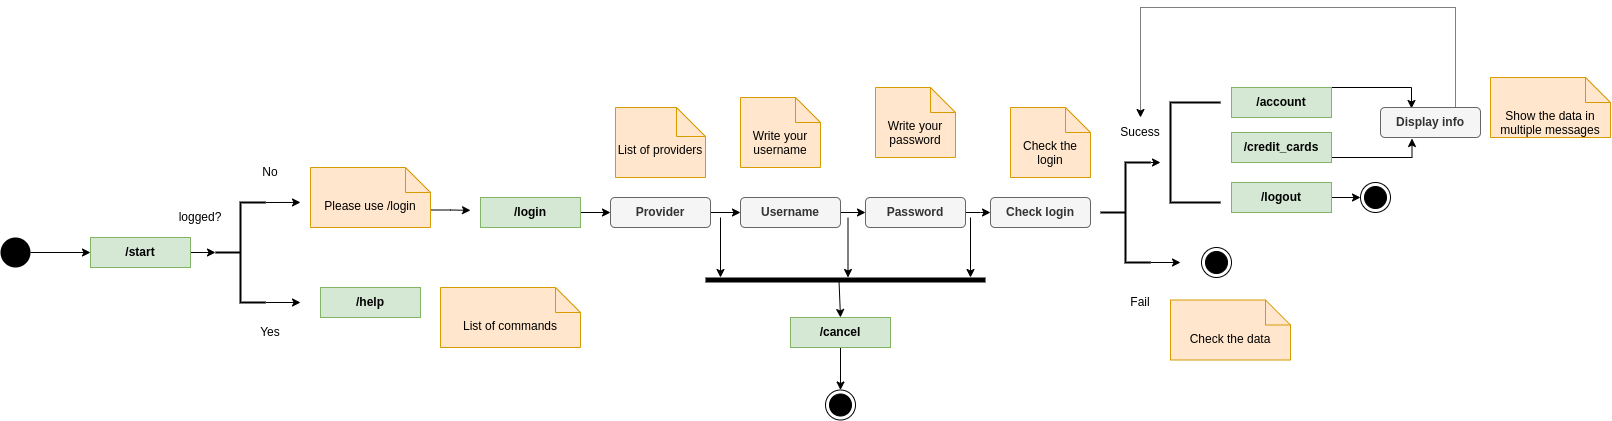

The diagram above was exported from draw.io. Its source (the exported page's mxGraphModel, read from the mxfile embedded in the PNG):
<mxGraphModel dx="1085" dy="1703" grid="1" gridSize="10" guides="1" tooltips="1" connect="1" arrows="1" fold="1" page="1" pageScale="1" pageWidth="827" pageHeight="1169" math="0" shadow="0">
  <root>
    <mxCell id="0" />
    <mxCell id="1" parent="0" />
    <mxCell id="RzzfAxSwvcs80HxgVmeF-29" style="edgeStyle=orthogonalEdgeStyle;rounded=0;orthogonalLoop=1;jettySize=auto;html=1;exitX=0;exitY=0;exitDx=120;exitDy=42.5;exitPerimeter=0;" edge="1" parent="1" source="RzzfAxSwvcs80HxgVmeF-5">
      <mxGeometry relative="1" as="geometry">
        <mxPoint x="480" y="12.833333333333485" as="targetPoint" />
      </mxGeometry>
    </mxCell>
    <mxCell id="RzzfAxSwvcs80HxgVmeF-5" value="Please use /login" style="shape=note2;boundedLbl=1;whiteSpace=wrap;html=1;size=25;verticalAlign=top;align=center;fillColor=#ffe6cc;strokeColor=#d79b00;" vertex="1" parent="1">
      <mxGeometry x="320" y="-30" width="120" height="60" as="geometry" />
    </mxCell>
    <mxCell id="RzzfAxSwvcs80HxgVmeF-19" style="edgeStyle=orthogonalEdgeStyle;rounded=0;orthogonalLoop=1;jettySize=auto;html=1;exitX=1;exitY=0.5;exitDx=0;exitDy=0;entryX=0;entryY=0.5;entryDx=0;entryDy=0;entryPerimeter=0;" edge="1" parent="1" source="RzzfAxSwvcs80HxgVmeF-6" target="RzzfAxSwvcs80HxgVmeF-15">
      <mxGeometry relative="1" as="geometry" />
    </mxCell>
    <mxCell id="RzzfAxSwvcs80HxgVmeF-6" value="&lt;b&gt;/start&lt;/b&gt;" style="rounded=0;whiteSpace=wrap;html=1;fillColor=#d5e8d4;strokeColor=#82b366;" vertex="1" parent="1">
      <mxGeometry x="100" y="40" width="100" height="30" as="geometry" />
    </mxCell>
    <mxCell id="RzzfAxSwvcs80HxgVmeF-62" style="edgeStyle=orthogonalEdgeStyle;rounded=0;orthogonalLoop=1;jettySize=auto;html=1;exitX=1;exitY=0.5;exitDx=0;exitDy=0;entryX=0.315;entryY=1.033;entryDx=0;entryDy=0;entryPerimeter=0;" edge="1" parent="1" source="RzzfAxSwvcs80HxgVmeF-7" target="RzzfAxSwvcs80HxgVmeF-60">
      <mxGeometry relative="1" as="geometry">
        <Array as="points">
          <mxPoint x="1341" y="-40" />
          <mxPoint x="1422" y="-40" />
        </Array>
      </mxGeometry>
    </mxCell>
    <mxCell id="RzzfAxSwvcs80HxgVmeF-7" value="&lt;b&gt;/credit_cards&lt;/b&gt;" style="rounded=0;whiteSpace=wrap;html=1;fillColor=#d5e8d4;strokeColor=#82b366;" vertex="1" parent="1">
      <mxGeometry x="1241" y="-65" width="100" height="30" as="geometry" />
    </mxCell>
    <mxCell id="RzzfAxSwvcs80HxgVmeF-63" style="edgeStyle=orthogonalEdgeStyle;rounded=0;orthogonalLoop=1;jettySize=auto;html=1;exitX=1;exitY=0.25;exitDx=0;exitDy=0;entryX=0.31;entryY=0.033;entryDx=0;entryDy=0;entryPerimeter=0;" edge="1" parent="1" source="RzzfAxSwvcs80HxgVmeF-8" target="RzzfAxSwvcs80HxgVmeF-60">
      <mxGeometry relative="1" as="geometry">
        <Array as="points">
          <mxPoint x="1341" y="-110" />
          <mxPoint x="1421" y="-110" />
        </Array>
      </mxGeometry>
    </mxCell>
    <mxCell id="RzzfAxSwvcs80HxgVmeF-8" value="&lt;b&gt;/account&lt;/b&gt;" style="rounded=0;whiteSpace=wrap;html=1;fillColor=#d5e8d4;strokeColor=#82b366;" vertex="1" parent="1">
      <mxGeometry x="1241" y="-110" width="100" height="30" as="geometry" />
    </mxCell>
    <mxCell id="RzzfAxSwvcs80HxgVmeF-59" style="edgeStyle=orthogonalEdgeStyle;rounded=0;orthogonalLoop=1;jettySize=auto;html=1;exitX=1;exitY=0.5;exitDx=0;exitDy=0;entryX=0;entryY=0.5;entryDx=0;entryDy=0;" edge="1" parent="1" source="RzzfAxSwvcs80HxgVmeF-9" target="RzzfAxSwvcs80HxgVmeF-57">
      <mxGeometry relative="1" as="geometry" />
    </mxCell>
    <mxCell id="RzzfAxSwvcs80HxgVmeF-9" value="&lt;b&gt;/logout&lt;/b&gt;" style="rounded=0;whiteSpace=wrap;html=1;fillColor=#d5e8d4;strokeColor=#82b366;" vertex="1" parent="1">
      <mxGeometry x="1241" y="-15" width="100" height="30" as="geometry" />
    </mxCell>
    <mxCell id="RzzfAxSwvcs80HxgVmeF-33" style="edgeStyle=orthogonalEdgeStyle;rounded=0;orthogonalLoop=1;jettySize=auto;html=1;exitX=1;exitY=0.5;exitDx=0;exitDy=0;entryX=0;entryY=0.5;entryDx=0;entryDy=0;" edge="1" parent="1" source="RzzfAxSwvcs80HxgVmeF-10" target="RzzfAxSwvcs80HxgVmeF-12">
      <mxGeometry relative="1" as="geometry" />
    </mxCell>
    <mxCell id="RzzfAxSwvcs80HxgVmeF-10" value="&lt;b&gt;/login&lt;br&gt;&lt;/b&gt;" style="rounded=0;whiteSpace=wrap;html=1;fillColor=#d5e8d4;strokeColor=#82b366;" vertex="1" parent="1">
      <mxGeometry x="490" width="100" height="30" as="geometry" />
    </mxCell>
    <mxCell id="RzzfAxSwvcs80HxgVmeF-11" value="&lt;b&gt;/help&lt;br&gt;&lt;/b&gt;" style="rounded=0;whiteSpace=wrap;html=1;fillColor=#d5e8d4;strokeColor=#82b366;" vertex="1" parent="1">
      <mxGeometry x="330" y="90" width="100" height="30" as="geometry" />
    </mxCell>
    <mxCell id="RzzfAxSwvcs80HxgVmeF-34" style="edgeStyle=orthogonalEdgeStyle;rounded=0;orthogonalLoop=1;jettySize=auto;html=1;exitX=1;exitY=0.5;exitDx=0;exitDy=0;" edge="1" parent="1" source="RzzfAxSwvcs80HxgVmeF-12" target="RzzfAxSwvcs80HxgVmeF-30">
      <mxGeometry relative="1" as="geometry" />
    </mxCell>
    <mxCell id="RzzfAxSwvcs80HxgVmeF-12" value="&lt;b&gt;Provider&lt;/b&gt;" style="rounded=1;whiteSpace=wrap;html=1;labelBackgroundColor=none;fillColor=#f5f5f5;fontColor=#333333;strokeColor=#666666;" vertex="1" parent="1">
      <mxGeometry x="620" width="100" height="30" as="geometry" />
    </mxCell>
    <mxCell id="RzzfAxSwvcs80HxgVmeF-13" value="" style="ellipse;html=1;shape=endState;fillColor=#000000;strokeColor=#000000;labelBackgroundColor=none;" vertex="1" parent="1">
      <mxGeometry x="835" y="192.5" width="30" height="30" as="geometry" />
    </mxCell>
    <mxCell id="RzzfAxSwvcs80HxgVmeF-16" style="edgeStyle=orthogonalEdgeStyle;rounded=0;orthogonalLoop=1;jettySize=auto;html=1;exitX=1;exitY=0.5;exitDx=0;exitDy=0;entryX=0;entryY=0.5;entryDx=0;entryDy=0;" edge="1" parent="1" source="RzzfAxSwvcs80HxgVmeF-14" target="RzzfAxSwvcs80HxgVmeF-6">
      <mxGeometry relative="1" as="geometry" />
    </mxCell>
    <mxCell id="RzzfAxSwvcs80HxgVmeF-14" value="" style="ellipse;fillColor=#000000;strokeColor=none;labelBackgroundColor=none;" vertex="1" parent="1">
      <mxGeometry x="10" y="40" width="30" height="30" as="geometry" />
    </mxCell>
    <mxCell id="RzzfAxSwvcs80HxgVmeF-24" style="edgeStyle=orthogonalEdgeStyle;rounded=0;orthogonalLoop=1;jettySize=auto;html=1;exitX=1;exitY=1;exitDx=0;exitDy=0;exitPerimeter=0;" edge="1" parent="1" source="RzzfAxSwvcs80HxgVmeF-15">
      <mxGeometry relative="1" as="geometry">
        <mxPoint x="310" y="105" as="targetPoint" />
      </mxGeometry>
    </mxCell>
    <mxCell id="RzzfAxSwvcs80HxgVmeF-26" style="edgeStyle=orthogonalEdgeStyle;rounded=0;orthogonalLoop=1;jettySize=auto;html=1;exitX=1;exitY=0;exitDx=0;exitDy=0;exitPerimeter=0;" edge="1" parent="1" source="RzzfAxSwvcs80HxgVmeF-15">
      <mxGeometry relative="1" as="geometry">
        <mxPoint x="310" y="4.952380952380963" as="targetPoint" />
      </mxGeometry>
    </mxCell>
    <mxCell id="RzzfAxSwvcs80HxgVmeF-15" value="" style="strokeWidth=2;html=1;shape=mxgraph.flowchart.annotation_2;align=left;labelPosition=right;pointerEvents=1;labelBackgroundColor=none;" vertex="1" parent="1">
      <mxGeometry x="225" y="5" width="50" height="100" as="geometry" />
    </mxCell>
    <mxCell id="RzzfAxSwvcs80HxgVmeF-20" value="logged?" style="text;html=1;strokeColor=none;fillColor=none;align=center;verticalAlign=middle;whiteSpace=wrap;rounded=0;labelBackgroundColor=none;" vertex="1" parent="1">
      <mxGeometry x="180" y="5" width="60" height="30" as="geometry" />
    </mxCell>
    <mxCell id="RzzfAxSwvcs80HxgVmeF-21" value="Yes" style="text;html=1;strokeColor=none;fillColor=none;align=center;verticalAlign=middle;whiteSpace=wrap;rounded=0;labelBackgroundColor=none;" vertex="1" parent="1">
      <mxGeometry x="250" y="120" width="60" height="30" as="geometry" />
    </mxCell>
    <mxCell id="RzzfAxSwvcs80HxgVmeF-22" value="No" style="text;html=1;strokeColor=none;fillColor=none;align=center;verticalAlign=middle;whiteSpace=wrap;rounded=0;labelBackgroundColor=none;" vertex="1" parent="1">
      <mxGeometry x="250" y="-40" width="60" height="30" as="geometry" />
    </mxCell>
    <mxCell id="RzzfAxSwvcs80HxgVmeF-27" value="List of commands" style="shape=note2;boundedLbl=1;whiteSpace=wrap;html=1;size=25;verticalAlign=top;align=center;fillColor=#ffe6cc;strokeColor=#d79b00;" vertex="1" parent="1">
      <mxGeometry x="450" y="90" width="140" height="60" as="geometry" />
    </mxCell>
    <mxCell id="RzzfAxSwvcs80HxgVmeF-35" style="edgeStyle=orthogonalEdgeStyle;rounded=0;orthogonalLoop=1;jettySize=auto;html=1;exitX=1;exitY=0.5;exitDx=0;exitDy=0;entryX=0;entryY=0.5;entryDx=0;entryDy=0;" edge="1" parent="1" source="RzzfAxSwvcs80HxgVmeF-30" target="RzzfAxSwvcs80HxgVmeF-31">
      <mxGeometry relative="1" as="geometry" />
    </mxCell>
    <mxCell id="RzzfAxSwvcs80HxgVmeF-30" value="&lt;b&gt;Username&lt;/b&gt;" style="rounded=1;whiteSpace=wrap;html=1;labelBackgroundColor=none;fillColor=#f5f5f5;fontColor=#333333;strokeColor=#666666;" vertex="1" parent="1">
      <mxGeometry x="750" width="100" height="30" as="geometry" />
    </mxCell>
    <mxCell id="RzzfAxSwvcs80HxgVmeF-36" style="edgeStyle=orthogonalEdgeStyle;rounded=0;orthogonalLoop=1;jettySize=auto;html=1;exitX=1;exitY=0.5;exitDx=0;exitDy=0;" edge="1" parent="1" source="RzzfAxSwvcs80HxgVmeF-31" target="RzzfAxSwvcs80HxgVmeF-32">
      <mxGeometry relative="1" as="geometry">
        <Array as="points">
          <mxPoint x="990" y="15" />
          <mxPoint x="990" y="15" />
        </Array>
      </mxGeometry>
    </mxCell>
    <mxCell id="RzzfAxSwvcs80HxgVmeF-31" value="&lt;b&gt;Password&lt;/b&gt;" style="rounded=1;whiteSpace=wrap;html=1;labelBackgroundColor=none;fillColor=#f5f5f5;fontColor=#333333;strokeColor=#666666;" vertex="1" parent="1">
      <mxGeometry x="875" width="100" height="30" as="geometry" />
    </mxCell>
    <mxCell id="RzzfAxSwvcs80HxgVmeF-32" value="&lt;b&gt;Check login&lt;/b&gt;" style="rounded=1;whiteSpace=wrap;html=1;labelBackgroundColor=none;fillColor=#f5f5f5;fontColor=#333333;strokeColor=#666666;" vertex="1" parent="1">
      <mxGeometry x="1000" width="100" height="30" as="geometry" />
    </mxCell>
    <mxCell id="RzzfAxSwvcs80HxgVmeF-37" value="List of providers" style="shape=note2;boundedLbl=1;whiteSpace=wrap;html=1;size=29;verticalAlign=top;align=center;fillColor=#ffe6cc;strokeColor=#d79b00;" vertex="1" parent="1">
      <mxGeometry x="625" y="-90" width="90" height="70" as="geometry" />
    </mxCell>
    <mxCell id="RzzfAxSwvcs80HxgVmeF-38" value="Write your username" style="shape=note2;boundedLbl=1;whiteSpace=wrap;html=1;size=25;verticalAlign=top;align=center;fillColor=#ffe6cc;strokeColor=#d79b00;" vertex="1" parent="1">
      <mxGeometry x="750" y="-100" width="80" height="70" as="geometry" />
    </mxCell>
    <mxCell id="RzzfAxSwvcs80HxgVmeF-39" value="Write your password" style="shape=note2;boundedLbl=1;whiteSpace=wrap;html=1;size=25;verticalAlign=top;align=center;fillColor=#ffe6cc;strokeColor=#d79b00;" vertex="1" parent="1">
      <mxGeometry x="885" y="-110" width="80" height="70" as="geometry" />
    </mxCell>
    <mxCell id="RzzfAxSwvcs80HxgVmeF-41" value="" style="html=1;points=[];perimeter=orthogonalPerimeter;fillColor=#000000;strokeColor=none;labelBackgroundColor=none;rotation=90;" vertex="1" parent="1">
      <mxGeometry x="852.5" y="-57.5" width="5" height="280" as="geometry" />
    </mxCell>
    <mxCell id="RzzfAxSwvcs80HxgVmeF-52" style="edgeStyle=orthogonalEdgeStyle;rounded=0;orthogonalLoop=1;jettySize=auto;html=1;exitX=0.5;exitY=1;exitDx=0;exitDy=0;entryX=0.5;entryY=0;entryDx=0;entryDy=0;" edge="1" parent="1" source="RzzfAxSwvcs80HxgVmeF-42" target="RzzfAxSwvcs80HxgVmeF-13">
      <mxGeometry relative="1" as="geometry" />
    </mxCell>
    <mxCell id="RzzfAxSwvcs80HxgVmeF-42" value="&lt;b&gt;/cancel&lt;/b&gt;" style="rounded=0;whiteSpace=wrap;html=1;fillColor=#d5e8d4;strokeColor=#82b366;" vertex="1" parent="1">
      <mxGeometry x="800" y="120" width="100" height="30" as="geometry" />
    </mxCell>
    <mxCell id="RzzfAxSwvcs80HxgVmeF-43" value="" style="endArrow=classic;html=1;rounded=0;" edge="1" parent="1">
      <mxGeometry width="50" height="50" relative="1" as="geometry">
        <mxPoint x="980" y="20" as="sourcePoint" />
        <mxPoint x="980" y="80" as="targetPoint" />
      </mxGeometry>
    </mxCell>
    <mxCell id="RzzfAxSwvcs80HxgVmeF-44" value="" style="endArrow=classic;html=1;rounded=0;" edge="1" parent="1">
      <mxGeometry width="50" height="50" relative="1" as="geometry">
        <mxPoint x="857.5" y="20" as="sourcePoint" />
        <mxPoint x="857.5" y="80" as="targetPoint" />
      </mxGeometry>
    </mxCell>
    <mxCell id="RzzfAxSwvcs80HxgVmeF-45" value="" style="endArrow=classic;html=1;rounded=0;" edge="1" parent="1">
      <mxGeometry width="50" height="50" relative="1" as="geometry">
        <mxPoint x="730" y="20" as="sourcePoint" />
        <mxPoint x="730" y="80" as="targetPoint" />
      </mxGeometry>
    </mxCell>
    <mxCell id="RzzfAxSwvcs80HxgVmeF-46" value="" style="endArrow=classic;html=1;rounded=0;exitX=0.867;exitY=0.523;exitDx=0;exitDy=0;exitPerimeter=0;entryX=0.5;entryY=0;entryDx=0;entryDy=0;" edge="1" parent="1" source="RzzfAxSwvcs80HxgVmeF-41" target="RzzfAxSwvcs80HxgVmeF-42">
      <mxGeometry width="50" height="50" relative="1" as="geometry">
        <mxPoint x="820" y="90" as="sourcePoint" />
        <mxPoint x="850" y="110" as="targetPoint" />
      </mxGeometry>
    </mxCell>
    <mxCell id="RzzfAxSwvcs80HxgVmeF-47" value="Check the login" style="shape=note2;boundedLbl=1;whiteSpace=wrap;html=1;size=25;verticalAlign=top;align=center;fillColor=#ffe6cc;strokeColor=#d79b00;" vertex="1" parent="1">
      <mxGeometry x="1020" y="-90" width="80" height="70" as="geometry" />
    </mxCell>
    <mxCell id="RzzfAxSwvcs80HxgVmeF-54" style="edgeStyle=orthogonalEdgeStyle;rounded=0;orthogonalLoop=1;jettySize=auto;html=1;exitX=1;exitY=1;exitDx=0;exitDy=0;exitPerimeter=0;" edge="1" parent="1" source="RzzfAxSwvcs80HxgVmeF-48">
      <mxGeometry relative="1" as="geometry">
        <mxPoint x="1190.0000000000002" y="65.28571428571445" as="targetPoint" />
      </mxGeometry>
    </mxCell>
    <mxCell id="RzzfAxSwvcs80HxgVmeF-56" style="edgeStyle=orthogonalEdgeStyle;rounded=0;orthogonalLoop=1;jettySize=auto;html=1;exitX=1;exitY=0;exitDx=0;exitDy=0;exitPerimeter=0;entryX=-0.2;entryY=0.603;entryDx=0;entryDy=0;entryPerimeter=0;" edge="1" parent="1" source="RzzfAxSwvcs80HxgVmeF-48" target="RzzfAxSwvcs80HxgVmeF-55">
      <mxGeometry relative="1" as="geometry" />
    </mxCell>
    <mxCell id="RzzfAxSwvcs80HxgVmeF-48" value="" style="strokeWidth=2;html=1;shape=mxgraph.flowchart.annotation_2;align=left;labelPosition=right;pointerEvents=1;labelBackgroundColor=none;" vertex="1" parent="1">
      <mxGeometry x="1110" y="-35" width="50" height="100" as="geometry" />
    </mxCell>
    <mxCell id="RzzfAxSwvcs80HxgVmeF-49" value="Sucess" style="text;html=1;strokeColor=none;fillColor=none;align=center;verticalAlign=middle;whiteSpace=wrap;rounded=0;labelBackgroundColor=none;" vertex="1" parent="1">
      <mxGeometry x="1120" y="-80" width="60" height="30" as="geometry" />
    </mxCell>
    <mxCell id="RzzfAxSwvcs80HxgVmeF-50" value="Fail" style="text;html=1;strokeColor=none;fillColor=none;align=center;verticalAlign=middle;whiteSpace=wrap;rounded=0;labelBackgroundColor=none;" vertex="1" parent="1">
      <mxGeometry x="1120" y="90" width="60" height="30" as="geometry" />
    </mxCell>
    <mxCell id="RzzfAxSwvcs80HxgVmeF-51" value="Check the data" style="shape=note2;boundedLbl=1;whiteSpace=wrap;html=1;size=25;verticalAlign=top;align=center;fillColor=#ffe6cc;strokeColor=#d79b00;" vertex="1" parent="1">
      <mxGeometry x="1180" y="102.5" width="120" height="60" as="geometry" />
    </mxCell>
    <mxCell id="RzzfAxSwvcs80HxgVmeF-53" value="" style="ellipse;html=1;shape=endState;fillColor=#000000;strokeColor=#000000;labelBackgroundColor=none;" vertex="1" parent="1">
      <mxGeometry x="1211" y="50" width="30" height="30" as="geometry" />
    </mxCell>
    <mxCell id="RzzfAxSwvcs80HxgVmeF-55" value="" style="strokeWidth=2;html=1;shape=mxgraph.flowchart.annotation_1;align=left;pointerEvents=1;labelBackgroundColor=none;" vertex="1" parent="1">
      <mxGeometry x="1180" y="-95" width="50" height="100" as="geometry" />
    </mxCell>
    <mxCell id="RzzfAxSwvcs80HxgVmeF-57" value="" style="ellipse;html=1;shape=endState;fillColor=#000000;strokeColor=#000000;labelBackgroundColor=none;" vertex="1" parent="1">
      <mxGeometry x="1370" y="-15" width="30" height="30" as="geometry" />
    </mxCell>
    <mxCell id="RzzfAxSwvcs80HxgVmeF-66" style="edgeStyle=orthogonalEdgeStyle;rounded=0;orthogonalLoop=1;jettySize=auto;html=1;exitX=0.75;exitY=0;exitDx=0;exitDy=0;entryX=0.5;entryY=0;entryDx=0;entryDy=0;dashed=1;dashPattern=1 1;" edge="1" parent="1" source="RzzfAxSwvcs80HxgVmeF-60" target="RzzfAxSwvcs80HxgVmeF-49">
      <mxGeometry relative="1" as="geometry">
        <Array as="points">
          <mxPoint x="1465" y="-190" />
          <mxPoint x="1150" y="-190" />
        </Array>
      </mxGeometry>
    </mxCell>
    <mxCell id="RzzfAxSwvcs80HxgVmeF-60" value="&lt;b&gt;Display info&lt;/b&gt;" style="rounded=1;whiteSpace=wrap;html=1;labelBackgroundColor=none;fillColor=#f5f5f5;fontColor=#333333;strokeColor=#666666;" vertex="1" parent="1">
      <mxGeometry x="1390" y="-90" width="100" height="30" as="geometry" />
    </mxCell>
    <mxCell id="RzzfAxSwvcs80HxgVmeF-64" value="Show the data in multiple messages" style="shape=note2;boundedLbl=1;whiteSpace=wrap;html=1;size=25;verticalAlign=top;align=center;fillColor=#ffe6cc;strokeColor=#d79b00;" vertex="1" parent="1">
      <mxGeometry x="1500" y="-120" width="120" height="60" as="geometry" />
    </mxCell>
  </root>
</mxGraphModel>